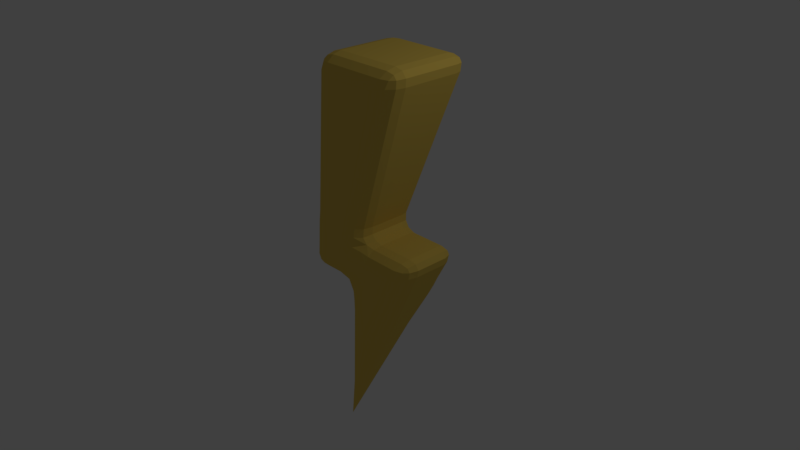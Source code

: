 # Source: Bolt.blend  (saved by Blender 2.79.0; exported with 4.5.12 LTS)
import bpy
from mathutils import Matrix  # noqa: F401  (used for matrix-valued properties, if any)

bpy.ops.wm.read_factory_settings(use_empty=True)
scene = bpy.context.scene
scene.name = 'Scene'

# ---- collections
col_collection_1 = bpy.data.collections.new('Collection 1'); scene.collection.children.link(col_collection_1)

# ---- materials (node trees are filled in below, after node groups)
mat_material_001 = bpy.data.materials.new('Material.001')
mat_material_001.alpha_threshold = 0.0
mat_material_001.use_transparent_shadow = False
mat_material_001.diffuse_color = (0.8, 0.5668, 0.1062, 1.0)
mat_material_001.roughness = 0.5
mat_material_001.specular_intensity = 0.0

# ---- material node trees

# ---- world
world_world = bpy.data.worlds.new('World'); scene.world = world_world
world_world.color = (0.05088, 0.05088, 0.05088)
world_world.use_sun_shadow = False
world_world.sun_shadow_jitter_overblur = 0.0
world_world.cycles.sampling_method = 'MANUAL'

# ---- cameras
cam_camera = bpy.data.cameras.new('Camera')
cam_camera.clip_end = 100.0
cam_camera.lens = 35.0
cam_camera.sensor_width = 32.0
cam_camera.sensor_height = 18.0
cam_camera.ortho_scale = 7.314
cam_camera.dof.focus_distance = 0.0
cam_camera.dof.aperture_fstop = 128.0

# ---- lights
light_lamp = bpy.data.lights.new('Lamp', 'POINT')
light_lamp.transmission_factor = 0.0
light_lamp.cutoff_distance = 30.0
light_lamp.energy = 100.0
light_lamp.shadow_buffer_clip_start = 1.001
light_lamp.shadow_soft_size = 0.1
light_lamp.shadow_maximum_resolution = 0.006
light_lamp.use_absolute_resolution = True

# ---- meshes
me_plane = bpy.data.meshes.new('Plane')
me_plane.from_pydata([(-0.2167, -0.3824, 2.528), (0.004302, -0.6011, 2.526), (0.03755, -0.398, 2.744), (-0.1867, -0.4916, 2.528), (-0.1701, -0.3901, 2.636), (-0.1417, -0.4943, 2.631), (0.02138, -0.5796, 2.634), (-0.1056, -0.5719, 2.527), (-0.08458, -0.5509, 2.63), (-0.07677, -0.3958, 2.716), (0.03358, -0.5051, 2.714), (-0.07599, -0.4984, 2.687), (0.8345, -0.6011, 2.526), (1.072, -0.3832, 2.539), (0.9294, -0.398, 2.744), (0.9496, -0.5721, 2.53), (0.8784, -0.5795, 2.632), (0.9869, -0.551, 2.632), (1.084, -0.3906, 2.644), (1.037, -0.4921, 2.535), (1.048, -0.4946, 2.635), (0.9132, -0.5049, 2.712), (1.032, -0.3961, 2.719), (1.011, -0.4985, 2.688), (-0.2167, 0.3824, 2.528), (0.03755, 0.398, 2.744), (0.004302, 0.6011, 2.526), (-0.1701, 0.3901, 2.636), (-0.1867, 0.4916, 2.528), (-0.1417, 0.4943, 2.631), (0.03358, 0.5051, 2.714), (-0.07677, 0.3958, 2.716), (-0.07599, 0.4984, 2.687), (-0.1056, 0.5719, 2.527), (0.02138, 0.5796, 2.634), (-0.08458, 0.5509, 2.63), (1.072, 0.3832, 2.539), (0.8345, 0.6011, 2.526), (0.9294, 0.398, 2.744), (1.037, 0.4921, 2.535), (1.084, 0.3906, 2.644), (1.048, 0.4946, 2.635), (0.8784, 0.5795, 2.632), (0.9496, 0.5721, 2.53), (0.9869, 0.551, 2.632), (1.032, 0.3961, 2.719), (0.9132, 0.5049, 2.712), (1.011, 0.4985, 2.688), (-0.6465, -0.2017, -0.05591), (-0.4639, -0.1871, -0.2714), (-0.4247, -0.4208, -0.05348), (-0.6358, -0.1943, -0.1639), (-0.6163, -0.311, -0.05514), (-0.6057, -0.2993, -0.1586), (-0.4581, -0.2983, -0.2418), (-0.5688, -0.1889, -0.243), (-0.5585, -0.2955, -0.2143), (-0.5348, -0.3914, -0.05425), (-0.4437, -0.3841, -0.1618), (-0.5484, -0.3559, -0.158), (-0.1194, -0.4208, -0.05348), (-0.1856, -0.1871, -0.2714), (-0.005983, -0.1716, -0.4863), (0.2154, -0.3903, -0.4892), (0.3462, -0.4208, -0.05348), (-0.1405, -0.381, -0.1603), (0.03577, -0.4208, -0.05348), (-0.004339, -0.3853, -0.1836), (-0.08388, -0.1822, -0.3035), (-0.1645, -0.2965, -0.2391), (-0.04713, -0.3047, -0.2714), (0.02751, -0.2793, -0.4832), (-0.01951, -0.1766, -0.3805), (0.01995, -0.2987, -0.3574), (0.244, -0.3985, -0.3723), (0.1074, -0.3582, -0.4842), (0.1142, -0.3732, -0.3521), (0.191, -0.4208, -0.05348), (0.2918, -0.4096, -0.2128), (0.1406, -0.3987, -0.205), (-0.6465, 0.2017, -0.05591), (-0.4247, 0.4208, -0.05348), (-0.4639, 0.1871, -0.2714), (-0.6163, 0.311, -0.05514), (-0.6358, 0.1943, -0.1639), (-0.6057, 0.2993, -0.1586), (-0.4437, 0.3841, -0.1618), (-0.5348, 0.3914, -0.05425), (-0.5484, 0.3559, -0.158), (-0.5688, 0.1889, -0.243), (-0.4581, 0.2983, -0.2418), (-0.5585, 0.2955, -0.2143), (-0.005983, 0.1716, -0.4863), (-0.1856, 0.1871, -0.2714), (-0.1194, 0.4208, -0.05348), (0.3462, 0.4208, -0.05348), (0.2154, 0.3903, -0.4892), (-0.01951, 0.1766, -0.3805), (0.02751, 0.2793, -0.4832), (0.01995, 0.2987, -0.3574), (-0.1645, 0.2965, -0.2391), (-0.08388, 0.1822, -0.3035), (-0.04713, 0.3047, -0.2714), (0.03577, 0.4208, -0.05348), (-0.1405, 0.381, -0.1603), (-0.004339, 0.3853, -0.1836), (0.2918, 0.4096, -0.2128), (0.191, 0.4208, -0.05348), (0.1406, 0.3987, -0.205), (0.1074, 0.3582, -0.4842), (0.244, 0.3985, -0.3723), (0.1142, 0.3732, -0.3521), (-0.3864, 0.4369, 0.177), (-0.6074, 0.2181, 0.1794), (-0.5357, 0.2483, 0.6103), (-0.3139, 0.4674, 0.6128), (-0.4943, 0.4047, 0.1813), (-0.3622, 0.447, 0.3223), (-0.4777, 0.4149, 0.3239), (-0.5835, 0.2282, 0.3231), (-0.5773, 0.3277, 0.1826), (-0.5507, 0.3427, 0.324), (-0.5021, 0.356, 0.6147), (-0.5596, 0.2382, 0.4667), (-0.5267, 0.3527, 0.4681), (-0.3381, 0.4572, 0.4675), (-0.424, 0.4383, 0.6156), (-0.4536, 0.425, 0.4686), (0.127, 0.4674, 0.6128), (0.3549, 0.2476, 0.5997), (0.4976, 0.2337, 0.3949), (0.4314, 0.4369, 0.177), (-0.03419, 0.4369, 0.177), (0.234, 0.4336, 0.5934), (0.07324, 0.4572, 0.4675), (0.2089, 0.4305, 0.461), (0.3504, 0.2431, 0.4984), (0.3164, 0.3542, 0.5887), (0.3068, 0.3585, 0.4728), (0.4764, 0.3387, 0.3625), (0.401, 0.2382, 0.4258), (0.3626, 0.3532, 0.3936), (0.2762, 0.4369, 0.177), (0.4526, 0.4119, 0.284), (0.3179, 0.4197, 0.3063), (0.01952, 0.447, 0.3223), (0.121, 0.4369, 0.177), (0.1725, 0.4355, 0.3207), (0.4314, -0.4369, 0.177), (0.4976, -0.2337, 0.3949), (0.3549, -0.2476, 0.5997), (0.127, -0.4674, 0.6128), (-0.03419, -0.4369, 0.177), (0.4526, -0.4119, 0.284), (0.2762, -0.4369, 0.177), (0.3179, -0.4197, 0.3063), (0.401, -0.2382, 0.4258), (0.4764, -0.3387, 0.3625), (0.3626, -0.3532, 0.3936), (0.3164, -0.3542, 0.5887), (0.3504, -0.2431, 0.4984), (0.3068, -0.3585, 0.4728), (0.07324, -0.4572, 0.4675), (0.234, -0.4336, 0.5934), (0.2089, -0.4305, 0.461), (0.121, -0.4369, 0.177), (0.01952, -0.447, 0.3223), (0.1725, -0.4355, 0.3207), (-0.3139, -0.4674, 0.6128), (-0.5357, -0.2483, 0.6103), (-0.6074, -0.2181, 0.1794), (-0.3864, -0.4369, 0.177), (-0.4221, -0.4351, 0.6156), (-0.3381, -0.4572, 0.4675), (-0.4536, -0.425, 0.4686), (-0.5596, -0.2382, 0.4667), (-0.5053, -0.3579, 0.6151), (-0.5267, -0.3527, 0.4681), (-0.5741, -0.3258, 0.1822), (-0.5835, -0.2282, 0.3231), (-0.5507, -0.3427, 0.324), (-0.3622, -0.447, 0.3223), (-0.4962, -0.408, 0.1814), (-0.4777, -0.4149, 0.3239), (0.7748, -0.1731, -0.4656), (0.9718, -0.2004, -0.07571), (0.7392, -0.4208, -0.05348), (0.5171, -0.3903, -0.4892), (0.8405, -0.1822, -0.3356), (0.7248, -0.2785, -0.4922), (0.8017, -0.2969, -0.346), (0.93, -0.3069, -0.08725), (0.9062, -0.1913, -0.2057), (0.8702, -0.3064, -0.2108), (0.6651, -0.4106, -0.1987), (0.8459, -0.3866, -0.07922), (0.7898, -0.3796, -0.2085), (0.6315, -0.3571, -0.5008), (0.5911, -0.4005, -0.344), (0.7184, -0.3699, -0.3488), (0.7748, 0.1731, -0.4656), (0.5171, 0.3903, -0.4892), (0.7392, 0.4208, -0.05348), (0.9718, 0.2004, -0.07571), (0.7248, 0.2785, -0.4922), (0.8405, 0.1822, -0.3356), (0.8017, 0.2969, -0.346), (0.5911, 0.4005, -0.344), (0.6315, 0.3571, -0.5008), (0.7184, 0.3699, -0.3488), (0.8459, 0.3866, -0.07922), (0.6651, 0.4106, -0.1987), (0.7898, 0.3796, -0.2085), (0.9062, 0.1913, -0.2057), (0.93, 0.3069, -0.08725), (0.8702, 0.3064, -0.2108), (0.8535, -0.4369, 0.177), (1.108, -0.2196, 0.1992), (0.9869, -0.2337, 0.3949), (0.9741, -0.4081, 0.184), (0.9135, -0.4151, 0.2817), (1.027, -0.3868, 0.2841), (1.134, -0.2269, 0.301), (1.068, -0.3283, 0.1922), (1.092, -0.3306, 0.2899), (0.9624, -0.3405, 0.3617), (1.09, -0.232, 0.3728), (1.061, -0.3343, 0.3404), (0.8535, 0.4369, 0.177), (0.9869, 0.2337, 0.3949), (1.108, 0.2196, 0.1992), (0.9135, 0.4151, 0.2817), (0.9741, 0.4081, 0.184), (1.027, 0.3868, 0.2841), (1.09, 0.232, 0.3728), (0.9624, 0.3405, 0.3617), (1.061, 0.3343, 0.3404), (1.068, 0.3283, 0.1922), (1.134, 0.2269, 0.301), (1.092, 0.3306, 0.2899), (0.1704, -0.3272, -1.112), (-0.4219, -3.725e-07, -2.791), (0.008965, -0.2489, -1.572), (-0.2068, -0.133, -2.169), (0.1704, 0.3272, -1.112), (0.008965, 0.2489, -1.572), (-0.2068, 0.133, -2.169)], [], [(1, 168, 151, 12), (171, 50, 60, 152), (95, 131, 228, 202), (62, 92, 241), (187, 63, 240), (49, 82, 93, 61), (2, 14, 38, 25), (37, 128, 115, 26), (13, 150, 129, 36), (113, 80, 48, 170), (148, 64, 186, 216), (200, 184, 241), (96, 201, 244), (130, 149, 218, 229), (132, 94, 81, 112), (217, 185, 203, 230), (0, 3, 5, 4), (3, 7, 8, 5), (1, 6, 8, 7), (6, 10, 11, 8), (2, 9, 11, 10), (9, 4, 5, 11), (5, 8, 11), (12, 15, 17, 16), (15, 19, 20, 17), (13, 18, 20, 19), (18, 22, 23, 20), (14, 21, 23, 22), (21, 16, 17, 23), (17, 20, 23), (24, 27, 29, 28), (27, 31, 32, 29), (25, 30, 32, 31), (30, 34, 35, 32), (26, 33, 35, 34), (33, 28, 29, 35), (29, 32, 35), (36, 39, 41, 40), (39, 43, 44, 41), (37, 42, 44, 43), (42, 46, 47, 44), (38, 45, 47, 46), (45, 40, 41, 47), (41, 44, 47), (48, 51, 53, 52), (51, 55, 56, 53), (49, 54, 56, 55), (54, 58, 59, 56), (50, 57, 59, 58), (57, 52, 53, 59), (53, 56, 59), (60, 65, 67, 66), (65, 69, 70, 67), (61, 68, 70, 69), (68, 72, 73, 70), (62, 71, 73, 72), (71, 75, 76, 73), (63, 74, 76, 75), (74, 78, 79, 76), (64, 77, 79, 78), (77, 66, 67, 79), (67, 70, 73, 76, 79), (80, 83, 85, 84), (83, 87, 88, 85), (81, 86, 88, 87), (86, 90, 91, 88), (82, 89, 91, 90), (89, 84, 85, 91), (85, 88, 91), (92, 97, 99, 98), (97, 101, 102, 99), (93, 100, 102, 101), (100, 104, 105, 102), (94, 103, 105, 104), (103, 107, 108, 105), (95, 106, 108, 107), (106, 110, 111, 108), (96, 109, 111, 110), (109, 98, 99, 111), (99, 102, 105, 108, 111), (112, 116, 118, 117), (116, 120, 121, 118), (113, 119, 121, 120), (119, 123, 124, 121), (114, 122, 124, 123), (122, 126, 127, 124), (115, 125, 127, 126), (125, 117, 118, 127), (118, 121, 124, 127), (128, 133, 135, 134), (133, 137, 138, 135), (129, 136, 138, 137), (136, 140, 141, 138), (130, 139, 141, 140), (139, 143, 144, 141), (131, 142, 144, 143), (142, 146, 147, 144), (132, 145, 147, 146), (145, 134, 135, 147), (135, 138, 141, 144, 147), (148, 153, 155, 154), (153, 157, 158, 155), (149, 156, 158, 157), (156, 160, 161, 158), (150, 159, 161, 160), (159, 163, 164, 161), (151, 162, 164, 163), (162, 166, 167, 164), (152, 165, 167, 166), (165, 154, 155, 167), (155, 158, 161, 164, 167), (168, 172, 174, 173), (172, 176, 177, 174), (169, 175, 177, 176), (175, 179, 180, 177), (170, 178, 180, 179), (178, 182, 183, 180), (171, 181, 183, 182), (181, 173, 174, 183), (174, 177, 180, 183), (184, 188, 190, 189), (188, 192, 193, 190), (185, 191, 193, 192), (191, 195, 196, 193), (186, 194, 196, 195), (194, 198, 199, 196), (187, 197, 199, 198), (197, 189, 190, 199), (190, 193, 196, 199), (200, 204, 206, 205), (204, 208, 209, 206), (201, 207, 209, 208), (207, 211, 212, 209), (202, 210, 212, 211), (210, 214, 215, 212), (203, 213, 215, 214), (213, 205, 206, 215), (206, 209, 212, 215), (216, 219, 221, 220), (219, 223, 224, 221), (217, 222, 224, 223), (222, 226, 227, 224), (218, 225, 227, 226), (225, 220, 221, 227), (221, 224, 227), (228, 231, 233, 232), (231, 235, 236, 233), (229, 234, 236, 235), (234, 238, 239, 236), (230, 237, 239, 238), (237, 232, 233, 239), (233, 236, 239), (24, 0, 4, 27), (27, 4, 9, 31), (31, 9, 2, 25), (1, 12, 16, 6), (6, 16, 21, 10), (10, 21, 14, 2), (13, 36, 40, 18), (18, 40, 45, 22), (22, 45, 38, 14), (37, 26, 34, 42), (42, 34, 30, 46), (46, 30, 25, 38), (82, 49, 55, 89), (89, 55, 51, 84), (84, 51, 48, 80), (49, 61, 69, 54), (54, 69, 65, 58), (58, 65, 60, 50), (61, 93, 101, 68), (68, 101, 97, 72), (72, 97, 92, 62), (93, 82, 90, 100), (100, 90, 86, 104), (104, 86, 81, 94), (112, 81, 87, 116), (116, 87, 83, 120), (120, 83, 80, 113), (128, 37, 43, 133), (133, 43, 39, 137), (137, 39, 36, 129), (152, 60, 66, 165), (165, 66, 77, 154), (154, 77, 64, 148), (168, 1, 7, 172), (172, 7, 3, 176), (176, 3, 0, 169), (26, 115, 126, 33), (33, 126, 122, 28), (28, 122, 114, 24), (94, 132, 146, 103), (103, 146, 142, 107), (107, 142, 131, 95), (12, 151, 163, 15), (15, 163, 159, 19), (19, 159, 150, 13), (50, 171, 182, 57), (57, 182, 178, 52), (52, 178, 170, 48), (113, 170, 179, 119), (119, 179, 175, 123), (123, 175, 169, 114), (149, 130, 140, 156), (156, 140, 136, 160), (160, 136, 129, 150), (171, 152, 166, 181), (181, 166, 162, 173), (173, 162, 151, 168), (132, 112, 117, 145), (145, 117, 125, 134), (134, 125, 115, 128), (184, 200, 205, 188), (188, 205, 213, 192), (192, 213, 203, 185), (216, 186, 195, 219), (219, 195, 191, 223), (223, 191, 185, 217), (202, 228, 232, 210), (210, 232, 237, 214), (214, 237, 230, 203), (217, 230, 238, 222), (222, 238, 234, 226), (226, 234, 229, 218), (63, 187, 198, 74), (74, 198, 194, 78), (78, 194, 186, 64), (218, 149, 157, 225), (225, 157, 153, 220), (220, 153, 148, 216), (95, 202, 211, 106), (106, 211, 207, 110), (110, 207, 201, 96), (228, 131, 143, 231), (231, 143, 139, 235), (235, 139, 130, 229), (96, 244, 245, 109), (109, 245, 246, 98), (98, 246, 241, 92), (240, 63, 75, 242), (242, 75, 71, 243), (243, 71, 62, 241), (241, 184, 189, 243), (243, 189, 197, 242), (242, 197, 187, 240), (200, 241, 246, 204), (204, 246, 245, 208), (208, 245, 244, 201), (24, 114, 169, 0)])
me_plane.materials.append(mat_material_001)
me_plane.use_remesh_preserve_volume = False
me_plane.use_remesh_preserve_attributes = False
me_plane.use_mirror_vertex_groups = False
me_plane.update()

# ---- objects
ob_plane = bpy.data.objects.new('Plane', me_plane)
ob_lamp = bpy.data.objects.new('Lamp', light_lamp)
ob_camera = bpy.data.objects.new('Camera', cam_camera)

# ---- transforms, parenting, visibility, modifiers, constraints
ob_plane.location = (0.0, 0.0, 0.0)
ob_plane.lineart.crease_threshold = 0.0
ob_lamp.location = (4.076, 1.005, 5.904)
ob_lamp.rotation_euler = (0.6503, 0.05522, 1.866)
ob_lamp.lock_rotations_4d = False
ob_lamp.empty_display_type = 'ARROWS'
ob_lamp.color = (0.0, 0.0, 0.0, 0.0)
ob_lamp.lineart.crease_threshold = 0.0
ob_camera.location = (7.481, -6.508, 5.344)
ob_camera.rotation_euler = (1.109, 0.0, 0.8149)
ob_camera.lock_rotations_4d = False
ob_camera.empty_display_type = 'ARROWS'
ob_camera.color = (0.0, 0.0, 0.0, 0.0)
ob_camera.display_type = 'WIRE'
ob_camera.lineart.crease_threshold = 0.0

# ---- collection membership
col_collection_1.objects.link(ob_plane)
col_collection_1.objects.link(ob_lamp)
col_collection_1.objects.link(ob_camera)

# ---- scene / render settings (as saved in the file)
scene.camera = ob_camera
scene.frame_start = 1; scene.frame_end = 250; scene.frame_set(1)
scene.render.engine = 'BLENDER_EEVEE_NEXT'
scene.render.resolution_percentage = 50
scene.render.dither_intensity = 0.0
scene.cycles.use_denoising = False
scene.cycles.samples = 128
scene.cycles.sampling_pattern = 'TABULATED_SOBOL'
scene.cycles.use_adaptive_sampling = False
scene.cycles.use_light_tree = False
scene.cycles.blur_glossy = 0.0
scene.cycles.sample_clamp_indirect = 0.0
scene.view_settings.view_transform = 'Standard'
bpy.context.view_layer.update()
